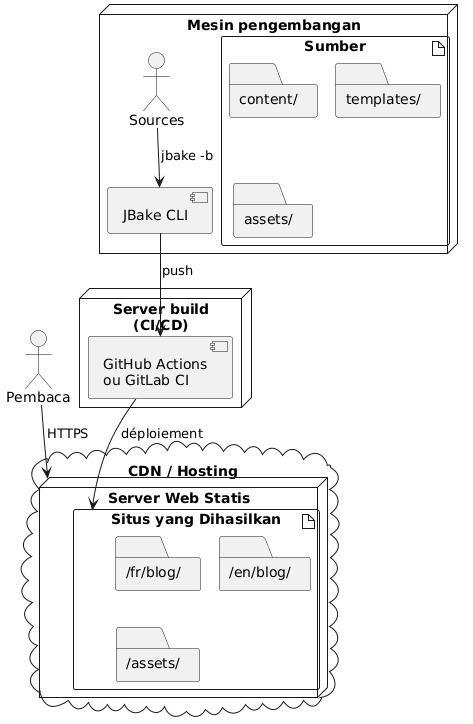

The diagram above was rendered by PlantUML. Its source (embedded in the PNG):
@startuml
node "Mesin pengembangan" {
  artifact "Sumber" {
    folder "content/"
    folder "templates/"
    folder "assets/"
  }

  component "JBake CLI" as jbake

  Sources --> jbake : jbake -b
}

node "Server build\n(CI/CD)" {
  component "GitHub Actions\nou GitLab CI" as ci

  jbake --> ci : push
}

cloud "CDN / Hosting" {
  node "Server Web Statis" {
    artifact "Situs yang Dihasilkan" {
      folder "/fr/blog/"
      folder "/en/blog/"
      folder "/assets/"
    }
  }
}

ci --> "Situs yang Dihasilkan" : déploiement

actor "Pembaca" as users

users --> "Server Web Statis" : HTTPS
@enduml